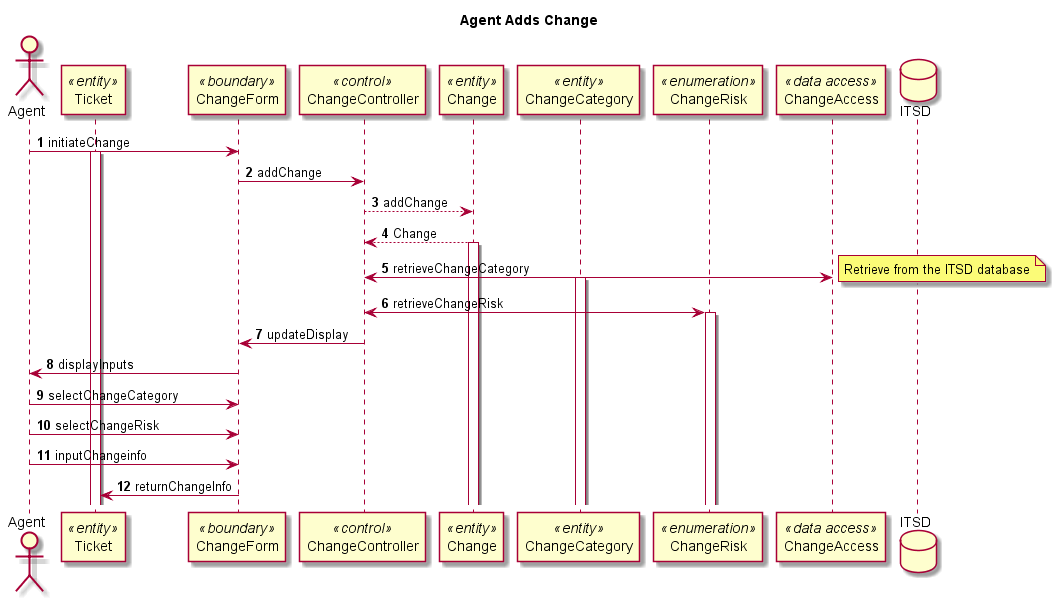

The diagram above was rendered by PlantUML. Its source (embedded in the PNG):
@startuml

autonumber

actor Agent
participant Ticket <<entity>>
participant ChangeForm <<boundary>>
participant ChangeController <<control>>
participant Change <<entity>>
participant ChangeCategory <<entity>>
participant ChangeRisk <<enumeration>>
participant ChangeAccess <<data access>>
database ITSD 

title Agent Adds Change

Agent -> ChangeForm : initiateChange

activate Ticket

ChangeForm -> ChangeController : addChange

ChangeController --> Change : addChange

Change --> ChangeController : Change

activate Change

ChangeController <-> ChangeAccess : retrieveChangeCategory
note right : Retrieve from the ITSD database

activate ChangeCategory

ChangeController <-> ChangeRisk : retrieveChangeRisk

activate ChangeRisk

ChangeController -> ChangeForm : updateDisplay

ChangeForm -> Agent : displayInputs

Agent -> ChangeForm : selectChangeCategory

Agent -> ChangeForm : selectChangeRisk

Agent -> ChangeForm : inputChangeinfo

ChangeForm -> Ticket : returnChangeInfo

@enduml